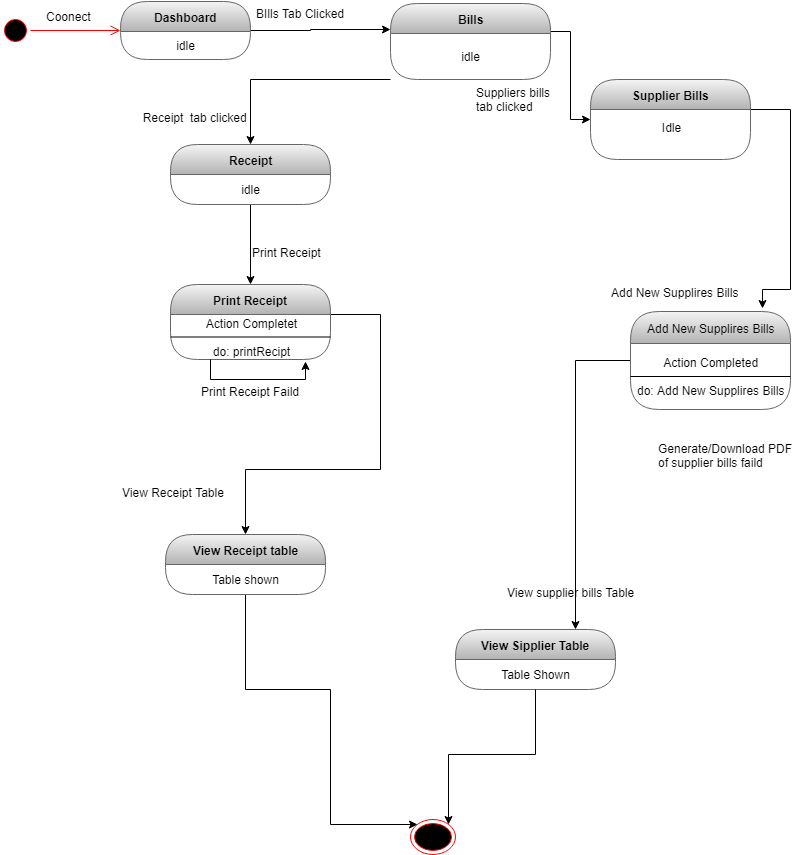

The diagram above was exported from draw.io. Its source (the exported page's mxGraphModel, read from the mxfile embedded in the PNG):
<mxGraphModel dx="852" dy="496" grid="1" gridSize="10" guides="1" tooltips="1" connect="1" arrows="1" fold="1" page="1" pageScale="1" pageWidth="827" pageHeight="1169" math="0" shadow="0">
  <root>
    <mxCell id="0" />
    <mxCell id="1" parent="0" />
    <mxCell id="2tIbX4uOOTJsevD-YHv4-1" value="" style="ellipse;html=1;shape=startState;fillColor=#000000;strokeColor=#ff0000;" parent="1" vertex="1">
      <mxGeometry x="30" y="236" width="30" height="30" as="geometry" />
    </mxCell>
    <mxCell id="2tIbX4uOOTJsevD-YHv4-2" value="" style="edgeStyle=orthogonalEdgeStyle;html=1;verticalAlign=bottom;endArrow=open;endSize=8;strokeColor=#ff0000;" parent="1" source="2tIbX4uOOTJsevD-YHv4-1" target="2tIbX4uOOTJsevD-YHv4-4" edge="1">
      <mxGeometry relative="1" as="geometry">
        <mxPoint x="120" y="250" as="targetPoint" />
      </mxGeometry>
    </mxCell>
    <mxCell id="2tIbX4uOOTJsevD-YHv4-3" style="edgeStyle=orthogonalEdgeStyle;rounded=0;orthogonalLoop=1;jettySize=auto;html=1;" parent="1" source="2tIbX4uOOTJsevD-YHv4-4" target="2tIbX4uOOTJsevD-YHv4-8" edge="1">
      <mxGeometry relative="1" as="geometry">
        <Array as="points">
          <mxPoint x="340" y="251" />
          <mxPoint x="340" y="250" />
        </Array>
      </mxGeometry>
    </mxCell>
    <mxCell id="2tIbX4uOOTJsevD-YHv4-4" value="Dashboard" style="swimlane;html=1;fontStyle=1;align=center;verticalAlign=middle;childLayout=stackLayout;horizontal=1;startSize=30;horizontalStack=0;resizeParent=0;resizeLast=1;container=0;collapsible=0;rounded=1;arcSize=30;swimlaneFillColor=none;fillColor=#f5f5f5;strokeColor=#666666;gradientColor=#b3b3b3;" parent="1" vertex="1">
      <mxGeometry x="150" y="222" width="130" height="58" as="geometry" />
    </mxCell>
    <mxCell id="2tIbX4uOOTJsevD-YHv4-5" value="idle" style="text;html=1;align=center;verticalAlign=middle;spacingLeft=4;spacingRight=4;whiteSpace=wrap;overflow=hidden;rotatable=0;" parent="2tIbX4uOOTJsevD-YHv4-4" vertex="1">
      <mxGeometry y="30" width="130" height="28" as="geometry" />
    </mxCell>
    <mxCell id="2tIbX4uOOTJsevD-YHv4-6" value="Coonect" style="text;strokeColor=none;fillColor=none;align=left;verticalAlign=top;spacingLeft=4;spacingRight=4;overflow=hidden;rotatable=0;points=[[0,0.5],[1,0.5]];portConstraint=eastwest;" parent="1" vertex="1">
      <mxGeometry x="70" y="224" width="100" height="26" as="geometry" />
    </mxCell>
    <mxCell id="2tIbX4uOOTJsevD-YHv4-7" style="edgeStyle=orthogonalEdgeStyle;rounded=0;orthogonalLoop=1;jettySize=auto;html=1;" parent="1" source="2tIbX4uOOTJsevD-YHv4-8" target="2tIbX4uOOTJsevD-YHv4-12" edge="1">
      <mxGeometry relative="1" as="geometry">
        <mxPoint x="620" y="350" as="targetPoint" />
        <Array as="points">
          <mxPoint x="600" y="252" />
        </Array>
      </mxGeometry>
    </mxCell>
    <mxCell id="2tIbX4uOOTJsevD-YHv4-8" value="Bills" style="swimlane;html=1;fontStyle=1;align=center;verticalAlign=middle;childLayout=stackLayout;horizontal=1;startSize=30;horizontalStack=0;resizeParent=0;resizeLast=1;container=0;collapsible=0;rounded=1;arcSize=30;strokeColor=#666666;fillColor=#f5f5f5;swimlaneFillColor=none;gradientColor=#b3b3b3;" parent="1" vertex="1">
      <mxGeometry x="420" y="224" width="160" height="76" as="geometry" />
    </mxCell>
    <mxCell id="2tIbX4uOOTJsevD-YHv4-9" value="idle" style="text;html=1;strokeColor=none;fillColor=none;align=center;verticalAlign=middle;spacingLeft=4;spacingRight=4;whiteSpace=wrap;overflow=hidden;rotatable=0;fontColor=#000000;" parent="2tIbX4uOOTJsevD-YHv4-8" vertex="1">
      <mxGeometry y="30" width="160" height="46" as="geometry" />
    </mxCell>
    <mxCell id="2tIbX4uOOTJsevD-YHv4-10" value="BIlls Tab Clicked &#10;" style="text;strokeColor=none;fillColor=none;align=left;verticalAlign=top;spacingLeft=4;spacingRight=4;overflow=hidden;rotatable=0;points=[[0,0.5],[1,0.5]];portConstraint=eastwest;" parent="1" vertex="1">
      <mxGeometry x="280" y="221" width="150" height="40" as="geometry" />
    </mxCell>
    <mxCell id="2tIbX4uOOTJsevD-YHv4-11" style="edgeStyle=orthogonalEdgeStyle;rounded=0;orthogonalLoop=1;jettySize=auto;html=1;entryX=0.825;entryY=-0.033;entryDx=0;entryDy=0;entryPerimeter=0;" parent="1" source="2tIbX4uOOTJsevD-YHv4-12" target="2tIbX4uOOTJsevD-YHv4-22" edge="1">
      <mxGeometry relative="1" as="geometry">
        <Array as="points">
          <mxPoint x="820" y="330" />
          <mxPoint x="820" y="510" />
          <mxPoint x="792" y="510" />
        </Array>
      </mxGeometry>
    </mxCell>
    <mxCell id="2tIbX4uOOTJsevD-YHv4-12" value="Supplier Bills" style="swimlane;html=1;fontStyle=1;align=center;verticalAlign=middle;childLayout=stackLayout;horizontal=1;startSize=30;horizontalStack=0;resizeParent=0;resizeLast=1;container=0;collapsible=0;rounded=1;arcSize=30;strokeColor=#666666;fillColor=#f5f5f5;swimlaneFillColor=none;gradientColor=#b3b3b3;" parent="1" vertex="1">
      <mxGeometry x="620" y="300" width="160" height="80" as="geometry" />
    </mxCell>
    <mxCell id="2tIbX4uOOTJsevD-YHv4-13" value="Idle&lt;br&gt;&amp;nbsp;" style="text;html=1;strokeColor=none;fillColor=none;align=center;verticalAlign=middle;spacingLeft=4;spacingRight=4;whiteSpace=wrap;overflow=hidden;rotatable=0;fontColor=#000000;" parent="2tIbX4uOOTJsevD-YHv4-12" vertex="1">
      <mxGeometry y="30" width="160" height="50" as="geometry" />
    </mxCell>
    <mxCell id="2tIbX4uOOTJsevD-YHv4-15" value="" style="ellipse;html=1;shape=endState;fillColor=#000000;strokeColor=#ff0000;" parent="1" vertex="1">
      <mxGeometry x="440" y="1040" width="45" height="35" as="geometry" />
    </mxCell>
    <mxCell id="2tIbX4uOOTJsevD-YHv4-16" value="Suppliers bills&#10;tab clicked" style="text;strokeColor=none;fillColor=none;align=left;verticalAlign=top;spacingLeft=4;spacingRight=4;overflow=hidden;rotatable=0;points=[[0,0.5],[1,0.5]];portConstraint=eastwest;" parent="1" vertex="1">
      <mxGeometry x="500" y="300" width="150" height="40" as="geometry" />
    </mxCell>
    <mxCell id="2tIbX4uOOTJsevD-YHv4-17" value="Add New Supplires Bills" style="text;strokeColor=none;fillColor=none;align=left;verticalAlign=top;spacingLeft=4;spacingRight=4;overflow=hidden;rotatable=0;points=[[0,0.5],[1,0.5]];portConstraint=eastwest;" parent="1" vertex="1">
      <mxGeometry x="635" y="500" width="145" height="50" as="geometry" />
    </mxCell>
    <mxCell id="2tIbX4uOOTJsevD-YHv4-18" value="Generate/Download PDF&#10;of supplier bills faild" style="text;strokeColor=none;fillColor=none;align=left;verticalAlign=top;spacingLeft=4;spacingRight=4;overflow=hidden;rotatable=0;points=[[0,0.5],[1,0.5]];portConstraint=eastwest;" parent="1" vertex="1">
      <mxGeometry x="682" y="656" width="145" height="50" as="geometry" />
    </mxCell>
    <mxCell id="2tIbX4uOOTJsevD-YHv4-19" value="View Sipplier Table" style="swimlane;html=1;fontStyle=1;align=center;verticalAlign=middle;childLayout=stackLayout;horizontal=1;startSize=30;horizontalStack=0;resizeParent=0;resizeLast=1;container=0;collapsible=0;rounded=1;arcSize=30;strokeColor=#666666;fillColor=#f5f5f5;swimlaneFillColor=none;gradientColor=#b3b3b3;" parent="1" vertex="1">
      <mxGeometry x="485" y="850" width="160" height="60" as="geometry" />
    </mxCell>
    <mxCell id="2tIbX4uOOTJsevD-YHv4-20" value="Table Shown" style="text;html=1;strokeColor=none;fillColor=none;align=center;verticalAlign=middle;spacingLeft=4;spacingRight=4;whiteSpace=wrap;overflow=hidden;rotatable=0;fontColor=#000000;" parent="2tIbX4uOOTJsevD-YHv4-19" vertex="1">
      <mxGeometry y="30" width="160" height="30" as="geometry" />
    </mxCell>
    <mxCell id="2tIbX4uOOTJsevD-YHv4-21" style="edgeStyle=orthogonalEdgeStyle;rounded=0;orthogonalLoop=1;jettySize=auto;html=1;entryX=0.75;entryY=0;entryDx=0;entryDy=0;" parent="1" source="2tIbX4uOOTJsevD-YHv4-22" target="2tIbX4uOOTJsevD-YHv4-19" edge="1">
      <mxGeometry relative="1" as="geometry" />
    </mxCell>
    <mxCell id="2tIbX4uOOTJsevD-YHv4-22" value="&lt;div style=&quot;text-align: left&quot;&gt;&lt;span style=&quot;font-weight: 400&quot;&gt;Add New Supplires Bills&lt;/span&gt;&lt;/div&gt;" style="swimlane;html=1;fontStyle=1;align=center;verticalAlign=middle;childLayout=stackLayout;horizontal=1;startSize=32;horizontalStack=0;resizeParent=0;resizeLast=1;container=0;collapsible=0;rounded=1;arcSize=30;strokeColor=#666666;fillColor=#f5f5f5;swimlaneFillColor=none;gradientColor=#b3b3b3;" parent="1" vertex="1">
      <mxGeometry x="660" y="532" width="160" height="98" as="geometry" />
    </mxCell>
    <mxCell id="r9MGEODqQWCA9KgAaNW2-4" value="" style="endArrow=none;html=1;entryX=1;entryY=0.5;entryDx=0;entryDy=0;exitX=0;exitY=0.5;exitDx=0;exitDy=0;" edge="1" parent="2tIbX4uOOTJsevD-YHv4-22" source="2tIbX4uOOTJsevD-YHv4-23" target="2tIbX4uOOTJsevD-YHv4-23">
      <mxGeometry width="50" height="50" relative="1" as="geometry">
        <mxPoint x="-3" y="96" as="sourcePoint" />
        <mxPoint x="47" y="46" as="targetPoint" />
      </mxGeometry>
    </mxCell>
    <mxCell id="2tIbX4uOOTJsevD-YHv4-23" value="Action Completed&lt;br&gt;&lt;br&gt;do:&amp;nbsp;&lt;span style=&quot;text-align: left ; white-space: nowrap&quot;&gt;Add New Supplires Bills&lt;/span&gt;" style="text;html=1;strokeColor=none;fillColor=none;align=center;verticalAlign=middle;spacingLeft=4;spacingRight=4;whiteSpace=wrap;overflow=hidden;rotatable=0;fontColor=#000000;" parent="2tIbX4uOOTJsevD-YHv4-22" vertex="1">
      <mxGeometry y="32" width="160" height="66" as="geometry" />
    </mxCell>
    <mxCell id="2tIbX4uOOTJsevD-YHv4-26" value="View supplier bills Table" style="text;html=1;" parent="1" vertex="1">
      <mxGeometry x="535" y="800" width="140" height="30" as="geometry" />
    </mxCell>
    <mxCell id="2tIbX4uOOTJsevD-YHv4-28" style="edgeStyle=orthogonalEdgeStyle;rounded=0;orthogonalLoop=1;jettySize=auto;html=1;" parent="1" source="2tIbX4uOOTJsevD-YHv4-29" target="2tIbX4uOOTJsevD-YHv4-35" edge="1">
      <mxGeometry relative="1" as="geometry" />
    </mxCell>
    <mxCell id="2tIbX4uOOTJsevD-YHv4-29" value="Receipt" style="swimlane;html=1;fontStyle=1;align=center;verticalAlign=middle;childLayout=stackLayout;horizontal=1;startSize=30;horizontalStack=0;resizeParent=0;resizeLast=1;container=0;collapsible=0;rounded=1;arcSize=30;strokeColor=#666666;fillColor=#f5f5f5;swimlaneFillColor=none;gradientColor=#b3b3b3;" parent="1" vertex="1">
      <mxGeometry x="200" y="365" width="160" height="60" as="geometry" />
    </mxCell>
    <mxCell id="2tIbX4uOOTJsevD-YHv4-30" value="idle" style="text;html=1;strokeColor=none;fillColor=none;align=center;verticalAlign=middle;spacingLeft=4;spacingRight=4;whiteSpace=wrap;overflow=hidden;rotatable=0;fontColor=#000000;" parent="2tIbX4uOOTJsevD-YHv4-29" vertex="1">
      <mxGeometry y="30" width="160" height="30" as="geometry" />
    </mxCell>
    <mxCell id="2tIbX4uOOTJsevD-YHv4-31" value="idle" style="text;html=1;strokeColor=none;fillColor=none;align=center;verticalAlign=middle;spacingLeft=4;spacingRight=4;whiteSpace=wrap;overflow=hidden;rotatable=0;fontColor=#000000;" parent="2tIbX4uOOTJsevD-YHv4-29" vertex="1">
      <mxGeometry y="60" width="160" as="geometry" />
    </mxCell>
    <mxCell id="2tIbX4uOOTJsevD-YHv4-32" style="edgeStyle=orthogonalEdgeStyle;rounded=0;orthogonalLoop=1;jettySize=auto;html=1;" parent="1" source="2tIbX4uOOTJsevD-YHv4-9" target="2tIbX4uOOTJsevD-YHv4-29" edge="1">
      <mxGeometry relative="1" as="geometry">
        <Array as="points">
          <mxPoint x="440" y="300" />
          <mxPoint x="280" y="300" />
        </Array>
      </mxGeometry>
    </mxCell>
    <mxCell id="2tIbX4uOOTJsevD-YHv4-33" value="  Receipt  tab clicked" style="text;strokeColor=none;fillColor=none;align=left;verticalAlign=top;spacingLeft=4;spacingRight=4;overflow=hidden;rotatable=0;points=[[0,0.5],[1,0.5]];portConstraint=eastwest;" parent="1" vertex="1">
      <mxGeometry x="160" y="325" width="150" height="40" as="geometry" />
    </mxCell>
    <mxCell id="2tIbX4uOOTJsevD-YHv4-34" style="edgeStyle=orthogonalEdgeStyle;rounded=0;orthogonalLoop=1;jettySize=auto;html=1;" parent="1" source="2tIbX4uOOTJsevD-YHv4-35" target="2tIbX4uOOTJsevD-YHv4-43" edge="1">
      <mxGeometry relative="1" as="geometry">
        <Array as="points">
          <mxPoint x="410" y="535" />
          <mxPoint x="410" y="690" />
          <mxPoint x="275" y="690" />
        </Array>
      </mxGeometry>
    </mxCell>
    <mxCell id="2tIbX4uOOTJsevD-YHv4-35" value="Print Receipt" style="swimlane;html=1;fontStyle=1;align=center;verticalAlign=middle;childLayout=stackLayout;horizontal=1;startSize=30;horizontalStack=0;resizeParent=0;resizeLast=1;container=0;collapsible=0;rounded=1;arcSize=30;strokeColor=#666666;fillColor=#f5f5f5;swimlaneFillColor=none;gradientColor=#b3b3b3;" parent="1" vertex="1">
      <mxGeometry x="200" y="505" width="160" height="75" as="geometry" />
    </mxCell>
    <mxCell id="r9MGEODqQWCA9KgAaNW2-1" value="" style="endArrow=none;html=1;entryX=1;entryY=0.5;entryDx=0;entryDy=0;exitX=0;exitY=0.5;exitDx=0;exitDy=0;" edge="1" parent="2tIbX4uOOTJsevD-YHv4-35" source="2tIbX4uOOTJsevD-YHv4-36" target="2tIbX4uOOTJsevD-YHv4-36">
      <mxGeometry width="50" height="50" relative="1" as="geometry">
        <mxPoint x="40" y="82" as="sourcePoint" />
        <mxPoint x="90" y="32" as="targetPoint" />
      </mxGeometry>
    </mxCell>
    <mxCell id="2tIbX4uOOTJsevD-YHv4-36" value="Action Completet&lt;br&gt;&lt;br&gt;do: printRecipt" style="text;html=1;strokeColor=none;fillColor=none;align=center;verticalAlign=middle;spacingLeft=4;spacingRight=4;whiteSpace=wrap;overflow=hidden;rotatable=0;fontColor=#000000;" parent="2tIbX4uOOTJsevD-YHv4-35" vertex="1">
      <mxGeometry y="30" width="160" height="45" as="geometry" />
    </mxCell>
    <mxCell id="r9MGEODqQWCA9KgAaNW2-2" style="edgeStyle=orthogonalEdgeStyle;rounded=0;orthogonalLoop=1;jettySize=auto;html=1;exitX=0.25;exitY=1;exitDx=0;exitDy=0;entryX=0.844;entryY=1.044;entryDx=0;entryDy=0;entryPerimeter=0;" edge="1" parent="2tIbX4uOOTJsevD-YHv4-35" source="2tIbX4uOOTJsevD-YHv4-36" target="2tIbX4uOOTJsevD-YHv4-36">
      <mxGeometry relative="1" as="geometry" />
    </mxCell>
    <mxCell id="2tIbX4uOOTJsevD-YHv4-39" value="Print Receipt Faild" style="text;strokeColor=none;fillColor=none;align=left;verticalAlign=top;spacingLeft=4;spacingRight=4;overflow=hidden;rotatable=0;points=[[0,0.5],[1,0.5]];portConstraint=eastwest;" parent="1" vertex="1">
      <mxGeometry x="225" y="599" width="110" height="26" as="geometry" />
    </mxCell>
    <mxCell id="2tIbX4uOOTJsevD-YHv4-40" style="edgeStyle=orthogonalEdgeStyle;rounded=0;orthogonalLoop=1;jettySize=auto;html=1;entryX=1;entryY=0;entryDx=0;entryDy=0;" parent="1" source="2tIbX4uOOTJsevD-YHv4-20" target="2tIbX4uOOTJsevD-YHv4-15" edge="1">
      <mxGeometry relative="1" as="geometry" />
    </mxCell>
    <mxCell id="2tIbX4uOOTJsevD-YHv4-41" value="Print Receipt" style="text;html=1;" parent="1" vertex="1">
      <mxGeometry x="280" y="460" width="90" height="30" as="geometry" />
    </mxCell>
    <mxCell id="2tIbX4uOOTJsevD-YHv4-42" style="edgeStyle=orthogonalEdgeStyle;rounded=0;orthogonalLoop=1;jettySize=auto;html=1;entryX=0;entryY=0;entryDx=0;entryDy=0;" parent="1" source="2tIbX4uOOTJsevD-YHv4-43" target="2tIbX4uOOTJsevD-YHv4-15" edge="1">
      <mxGeometry relative="1" as="geometry">
        <Array as="points">
          <mxPoint x="275" y="910" />
          <mxPoint x="360" y="910" />
          <mxPoint x="360" y="1045" />
        </Array>
      </mxGeometry>
    </mxCell>
    <mxCell id="2tIbX4uOOTJsevD-YHv4-43" value="View Receipt table" style="swimlane;html=1;fontStyle=1;align=center;verticalAlign=middle;childLayout=stackLayout;horizontal=1;startSize=30;horizontalStack=0;resizeParent=0;resizeLast=1;container=0;collapsible=0;rounded=1;arcSize=30;strokeColor=#666666;fillColor=#f5f5f5;swimlaneFillColor=none;gradientColor=#b3b3b3;" parent="1" vertex="1">
      <mxGeometry x="195" y="755" width="160" height="60" as="geometry" />
    </mxCell>
    <mxCell id="2tIbX4uOOTJsevD-YHv4-44" value="Table shown" style="text;html=1;strokeColor=none;fillColor=none;align=center;verticalAlign=middle;spacingLeft=4;spacingRight=4;whiteSpace=wrap;overflow=hidden;rotatable=0;fontColor=#000000;" parent="2tIbX4uOOTJsevD-YHv4-43" vertex="1">
      <mxGeometry y="30" width="160" height="30" as="geometry" />
    </mxCell>
    <mxCell id="2tIbX4uOOTJsevD-YHv4-45" value="View Receipt Table" style="text;html=1;" parent="1" vertex="1">
      <mxGeometry x="150" y="700" width="110" height="30" as="geometry" />
    </mxCell>
  </root>
</mxGraphModel>